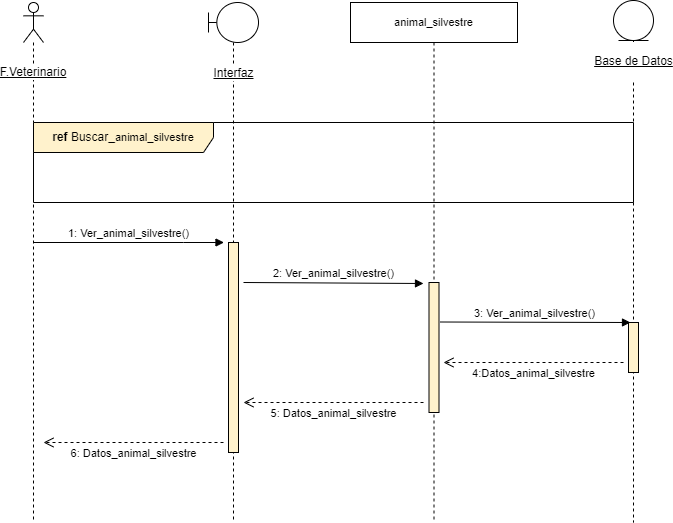

The diagram above was exported from draw.io. Its source (the exported page's mxGraphModel, read from the mxfile embedded in the PNG):
<mxGraphModel dx="868" dy="554" grid="1" gridSize="10" guides="1" tooltips="1" connect="1" arrows="1" fold="1" page="1" pageScale="1" pageWidth="827" pageHeight="1169" math="0" shadow="0">
  <root>
    <mxCell id="5BQTQxXOsllrjebi0auy-0" />
    <mxCell id="5BQTQxXOsllrjebi0auy-1" parent="5BQTQxXOsllrjebi0auy-0" />
    <mxCell id="5BQTQxXOsllrjebi0auy-2" value="F.Veterinario" style="shape=umlLifeline;participant=umlActor;perimeter=lifelinePerimeter;whiteSpace=wrap;html=1;container=1;collapsible=0;recursiveResize=0;verticalAlign=middle;spacingTop=100;outlineConnect=0;labelBackgroundColor=default;fontStyle=4" vertex="1" parent="5BQTQxXOsllrjebi0auy-1">
      <mxGeometry x="70" y="40" width="20" height="520" as="geometry" />
    </mxCell>
    <mxCell id="5BQTQxXOsllrjebi0auy-3" value="Interfaz" style="shape=umlLifeline;participant=umlBoundary;perimeter=lifelinePerimeter;html=1;container=1;collapsible=0;recursiveResize=0;verticalAlign=middle;spacingTop=102;outlineConnect=0;spacing=0;labelBackgroundColor=default;labelBorderColor=none;fontStyle=4" vertex="1" parent="5BQTQxXOsllrjebi0auy-1">
      <mxGeometry x="255" y="40" width="50" height="520" as="geometry" />
    </mxCell>
    <mxCell id="5BQTQxXOsllrjebi0auy-4" value="" style="html=1;points=[];perimeter=orthogonalPerimeter;labelBackgroundColor=default;labelBorderColor=none;strokeColor=#000000;fillColor=#fff2cc;" vertex="1" parent="5BQTQxXOsllrjebi0auy-3">
      <mxGeometry x="20" y="240" width="10" height="210" as="geometry" />
    </mxCell>
    <mxCell id="5BQTQxXOsllrjebi0auy-5" value="&lt;span style=&quot;font-size: 11px; background-color: rgb(255, 255, 255);&quot;&gt;animal_silvestre&lt;/span&gt;" style="shape=umlLifeline;perimeter=lifelinePerimeter;whiteSpace=wrap;html=1;container=1;collapsible=0;recursiveResize=0;outlineConnect=0;" vertex="1" parent="5BQTQxXOsllrjebi0auy-1">
      <mxGeometry x="397" y="40" width="167" height="520" as="geometry" />
    </mxCell>
    <mxCell id="5BQTQxXOsllrjebi0auy-6" value="2: Ver_animal_silvestre()" style="html=1;verticalAlign=bottom;endArrow=block;rounded=0;endFill=1;" edge="1" parent="5BQTQxXOsllrjebi0auy-5">
      <mxGeometry width="80" relative="1" as="geometry">
        <mxPoint x="-107" y="280" as="sourcePoint" />
        <mxPoint x="73" y="281" as="targetPoint" />
      </mxGeometry>
    </mxCell>
    <mxCell id="5BQTQxXOsllrjebi0auy-7" value="" style="html=1;points=[];perimeter=orthogonalPerimeter;labelBackgroundColor=default;labelBorderColor=none;strokeColor=#000000;fillColor=#fff2cc;" vertex="1" parent="5BQTQxXOsllrjebi0auy-5">
      <mxGeometry x="78.5" y="280" width="10" height="130" as="geometry" />
    </mxCell>
    <mxCell id="5BQTQxXOsllrjebi0auy-8" value="5: Datos_animal_silvestre" style="html=1;verticalAlign=bottom;endArrow=open;dashed=1;endSize=8;rounded=0;strokeColor=default;" edge="1" parent="5BQTQxXOsllrjebi0auy-5">
      <mxGeometry y="20" relative="1" as="geometry">
        <mxPoint x="73" y="400" as="sourcePoint" />
        <mxPoint x="-107" y="400" as="targetPoint" />
        <mxPoint as="offset" />
      </mxGeometry>
    </mxCell>
    <mxCell id="5BQTQxXOsllrjebi0auy-9" value="&lt;p style=&quot;line-height: 1.2;&quot;&gt;&lt;u&gt;Base de Datos&lt;/u&gt;&lt;/p&gt;" style="shape=umlLifeline;participant=umlEntity;perimeter=lifelinePerimeter;html=1;container=1;collapsible=0;recursiveResize=0;verticalAlign=middle;spacingTop=81;outlineConnect=0;fontSize=12;labelPosition=center;verticalLabelPosition=middle;align=center;spacingRight=0;spacing=0;labelBorderColor=none;labelBackgroundColor=default;" vertex="1" parent="5BQTQxXOsllrjebi0auy-1">
      <mxGeometry x="660" y="38" width="40" height="522" as="geometry" />
    </mxCell>
    <mxCell id="5BQTQxXOsllrjebi0auy-10" value="" style="html=1;points=[];perimeter=orthogonalPerimeter;labelBackgroundColor=default;labelBorderColor=none;strokeColor=#000000;fillColor=#fff2cc;" vertex="1" parent="5BQTQxXOsllrjebi0auy-9">
      <mxGeometry x="15" y="322" width="10" height="50" as="geometry" />
    </mxCell>
    <mxCell id="5BQTQxXOsllrjebi0auy-11" value="1: Ver_animal_silvestre()" style="html=1;verticalAlign=bottom;endArrow=block;rounded=0;" edge="1" parent="5BQTQxXOsllrjebi0auy-1">
      <mxGeometry relative="1" as="geometry">
        <mxPoint x="79.99999999999989" y="280" as="sourcePoint" />
        <mxPoint x="270.5" y="280" as="targetPoint" />
        <Array as="points">
          <mxPoint x="230" y="280" />
        </Array>
      </mxGeometry>
    </mxCell>
    <mxCell id="5BQTQxXOsllrjebi0auy-12" value="3: Ver_animal_silvestre()" style="html=1;verticalAlign=bottom;endArrow=block;rounded=0;endFill=1;" edge="1" parent="5BQTQxXOsllrjebi0auy-1">
      <mxGeometry width="80" relative="1" as="geometry">
        <mxPoint x="486.5" y="359.5" as="sourcePoint" />
        <mxPoint x="677" y="360" as="targetPoint" />
      </mxGeometry>
    </mxCell>
    <mxCell id="5BQTQxXOsllrjebi0auy-13" value="4:Datos_animal_silvestre" style="html=1;verticalAlign=bottom;endArrow=open;dashed=1;endSize=8;rounded=0;strokeColor=default;" edge="1" parent="5BQTQxXOsllrjebi0auy-1">
      <mxGeometry y="20" relative="1" as="geometry">
        <mxPoint x="670" y="399.9999999999999" as="sourcePoint" />
        <mxPoint x="490" y="399.9999999999999" as="targetPoint" />
        <mxPoint as="offset" />
      </mxGeometry>
    </mxCell>
    <mxCell id="5BQTQxXOsllrjebi0auy-14" value="6: Datos_animal_silvestre" style="html=1;verticalAlign=bottom;endArrow=open;dashed=1;endSize=8;rounded=0;strokeColor=default;" edge="1" parent="5BQTQxXOsllrjebi0auy-1">
      <mxGeometry y="20" relative="1" as="geometry">
        <mxPoint x="270" y="480" as="sourcePoint" />
        <mxPoint x="90" y="480" as="targetPoint" />
        <mxPoint as="offset" />
      </mxGeometry>
    </mxCell>
    <mxCell id="5BQTQxXOsllrjebi0auy-15" value="&lt;b&gt;ref&lt;/b&gt; Buscar_&lt;span style=&quot;font-size: 11px;&quot;&gt;animal_silvestre&lt;/span&gt;" style="shape=umlFrame;whiteSpace=wrap;html=1;width=180;height=30;fillColor=#fff2cc;strokeColor=#000000;" vertex="1" parent="5BQTQxXOsllrjebi0auy-1">
      <mxGeometry x="80" y="160" width="600" height="80" as="geometry" />
    </mxCell>
  </root>
</mxGraphModel>